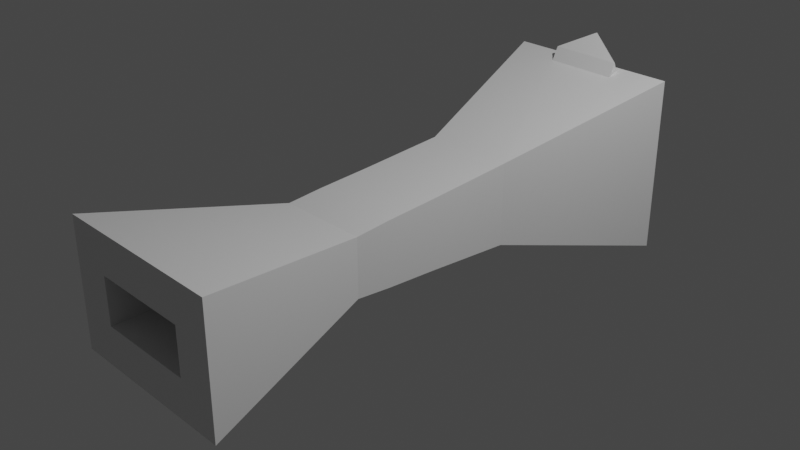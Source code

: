 # Source: arma_pium_pium.blend  (saved by Blender 3.0.42; exported with 4.5.12 LTS)
import bpy
from mathutils import Matrix  # noqa: F401  (used for matrix-valued properties, if any)

bpy.ops.wm.read_factory_settings(use_empty=True)
scene = bpy.context.scene
scene.name = 'Scene'

# ---- collections
col_collection = bpy.data.collections.new('Collection'); scene.collection.children.link(col_collection)

# ---- materials (node trees are filled in below, after node groups)
mat_material = bpy.data.materials.new('Material')
mat_material.alpha_threshold = 0.0
mat_material.use_transparent_shadow = False
mat_material.line_color = (0.0, 0.0, 0.0, 1.0)

# ---- material node trees
mat_material.use_nodes = True; mat_material.node_tree.nodes.clear()
_N = mat_material.node_tree.nodes; _L = mat_material.node_tree.links
n0 = _N.new('ShaderNodeOutputMaterial'); n0.name = 'Material Output'; n0.location = (300, 300)
n1 = _N.new('ShaderNodeBsdfPrincipled'); n1.name = 'Principled BSDF'; n1.location = (10, 300)
n1.distribution = 'GGX'
n1.subsurface_method = 'RANDOM_WALK_SKIN'
n1.inputs[2].default_value = 0.4
n1.inputs[3].default_value = 1.45
n1.inputs[27].default_value = (0.0, 0.0, 0.0, 1.0)
n1.inputs[28].default_value = 1.0
_L.new(n1.outputs[0], n0.inputs[0])
n0.is_active_output = True

# ---- world
world_world = bpy.data.worlds.new('World'); scene.world = world_world
world_world.use_nodes = True; world_world.node_tree.nodes.clear()
_N = world_world.node_tree.nodes; _L = world_world.node_tree.links
n0 = _N.new('ShaderNodeOutputWorld'); n0.name = 'World Output'; n0.location = (300, 300)
n1 = _N.new('ShaderNodeBackground'); n1.name = 'Background'; n1.location = (10, 300)
n1.inputs[0].default_value = (0.05088, 0.05088, 0.05088, 1.0)
_L.new(n1.outputs[0], n0.inputs[0])
n0.is_active_output = True
world_world.color = (0.05088, 0.05088, 0.05088)
world_world.use_sun_shadow = False
world_world.sun_shadow_jitter_overblur = 0.0

# ---- cameras
cam_camera = bpy.data.cameras.new('Camera')
cam_camera.clip_end = 100.0
cam_camera.ortho_scale = 7.314

# ---- lights
light_light = bpy.data.lights.new('Light', 'POINT')
light_light.transmission_factor = 0.0
light_light.energy = 1000.0
light_light.shadow_soft_size = 0.1
light_light.shadow_maximum_resolution = 0.006
light_light.use_absolute_resolution = True

# ---- meshes
me_cube = bpy.data.meshes.new('Cube')
me_cube.from_pydata([(0.6602, 1.0, 0.6602), (0.6602, 1.0, -0.6602), (0.5573, -1.0, 0.2573), (0.5573, -1.0, -0.2573), (-0.6602, 1.0, 0.6602), (-0.6602, 1.0, -0.6602), (-0.5573, -1.0, 0.2573), (-0.5573, -1.0, -0.2573), (-0.5, 0.3333, -0.468), (0.5, 0.3333, 0.468), (-0.5, 0.3333, 0.468), (0.5, 0.3333, -0.468), (-0.5, -0.3333, -0.3276), (0.5, -0.3333, 0.3276), (-0.5, -0.3333, 0.3276), (0.5, -0.3333, -0.3276), (1.0, 1.0, -1.0), (-1.0, 1.0, -1.0), (1.0, 1.0, 1.0), (-1.0, 1.0, 1.0), (0.4398, 1.099, -0.4398), (-0.4398, 1.099, -0.4398), (0.4398, 1.099, 0.4398), (-0.4398, 1.099, 0.4398), (0.6602, 1.099, -0.6602), (-0.6602, 1.099, -0.6602), (0.6602, 1.099, 0.6602), (-0.6602, 1.099, 0.6602), (0.4398, 1.111, -0.4398), (-0.4398, 1.111, -0.4398), (0.4398, 1.111, 0.4398), (-0.4398, 1.111, 0.4398), (0.3505, 1.211, -0.3505), (-0.3505, 1.211, -0.3505), (0.3505, 1.211, 0.3505), (-0.3505, 1.211, 0.3505), (0.4398, 1.211, -0.4398), (-0.4398, 1.211, -0.4398), (0.4398, 1.211, 0.4398), (-0.4398, 1.211, 0.4398), (0.209, 1.278, -0.209), (-0.209, 1.278, -0.209), (0.209, 1.278, 0.209), (-0.209, 1.278, 0.209), (0.3505, 1.278, -0.3505), (-0.3505, 1.278, -0.3505), (0.3505, 1.278, 0.3505), (-0.3505, 1.278, 0.3505), (0.09519, 1.334, -0.09519), (-0.09519, 1.334, -0.09519), (0.09519, 1.334, 0.09519), (-0.09519, 1.334, 0.09519), (0.209, 1.334, -0.209), (-0.209, 1.334, -0.209), (0.209, 1.334, 0.209), (-0.209, 1.334, 0.209), (0.09519, 1.367, -0.09519), (-0.09519, 1.367, -0.09519), (0.09519, 1.367, 0.09519), (-0.09519, 1.367, 0.09519), (-0.5, 0.0, 0.3978), (0.5, 0.0, -0.3978), (-0.5, 2.98e-08, -0.3978), (0.5, 2.98e-08, 0.3978), (-0.5, -0.2, -0.3627), (0.5, -0.2, 0.3627), (-0.5, -0.2, 0.3627), (0.5, -0.2, -0.3627), (-1.0, -1.0, -0.7), (-1.0, -1.0, 0.7), (1.0, -1.0, 0.7), (1.0, -1.0, -0.7), (-0.5573, -0.6667, -0.2573), (-0.5573, -0.6667, 0.2573), (0.5573, -0.6667, 0.2573), (0.5573, -0.6667, -0.2573), (-0.3998, 0.9778, 0.9807), (0.4052, 0.9777, 0.981), (0.4092, 0.9362, 0.9399), (-0.4003, 0.9356, 0.9498), (-0.3761, 1.0, 1.0), (0.4179, 1.0, 1.0), (0.426, 0.9139, 0.9204), (-0.3772, 0.9134, 0.9309), (0.00157, 1.021, 1.311), (0.008307, 1.021, 1.311), (0.4114, 0.9615, 1.09), (-0.398, 0.9609, 1.1)], [], [(13, 14, 69, 70), (7, 3, 75, 72), (8, 10, 19, 17), (12, 15, 71, 68), (15, 13, 70, 71), (5, 4, 27, 25), (16, 18, 9, 11), (17, 16, 11, 8), (62, 60, 10, 8), (18, 81, 82, 83, 80, 19, 10, 9), (68, 69, 14, 12), (67, 65, 13, 15), (64, 67, 15, 12), (65, 66, 14, 13), (5, 1, 16, 17), (1, 0, 18, 16), (4, 5, 17, 19), (0, 4, 19, 80, 81, 18), (21, 23, 31, 29), (1, 5, 25, 24), (4, 0, 26, 27), (0, 1, 24, 26), (21, 20, 24, 25), (20, 22, 26, 24), (23, 21, 25, 27), (22, 23, 27, 26), (29, 31, 39, 37), (20, 21, 29, 28), (23, 22, 30, 31), (22, 20, 28, 30), (35, 34, 46, 47), (28, 29, 37, 36), (31, 30, 38, 39), (30, 28, 36, 38), (33, 32, 36, 37), (32, 34, 38, 36), (35, 33, 37, 39), (34, 35, 39, 38), (41, 43, 55, 53), (34, 32, 44, 46), (33, 35, 47, 45), (32, 33, 45, 44), (41, 40, 44, 45), (40, 42, 46, 44), (43, 41, 45, 47), (42, 43, 47, 46), (49, 51, 59, 57), (40, 41, 53, 52), (43, 42, 54, 55), (42, 40, 52, 54), (49, 48, 52, 53), (48, 50, 54, 52), (51, 49, 53, 55), (50, 51, 55, 54), (57, 59, 58, 56), (48, 49, 57, 56), (51, 50, 58, 59), (50, 48, 56, 58), (9, 10, 60, 63), (8, 11, 61, 62), (11, 9, 63, 61), (64, 66, 60, 62), (12, 14, 66, 64), (63, 60, 66, 65), (62, 61, 67, 64), (61, 63, 65, 67), (7, 6, 69, 68), (2, 3, 71, 70), (6, 2, 70, 69), (3, 7, 68, 71), (75, 74, 73, 72), (3, 2, 74, 75), (2, 6, 73, 74), (6, 7, 72, 73), (76, 79, 87, 84), (76, 77, 81, 80), (77, 78, 82, 81), (79, 76, 80, 83), (78, 79, 83, 82), (84, 87, 86, 85), (77, 76, 84, 85), (79, 78, 86, 87), (78, 77, 85, 86)])
_uv = me_cube.uv_layers.new(name='UVMap')
_uv.uv.foreach_set('vector', [0.625, 0.6875, 0.875, 0.6875, 0.875, 0.75, 0.625, 0.75, 0.4541, 0.9447, 0.4541, 0.8053, 0.4541, 0.8053, 0.4541, 0.9447, 0.375, 0.125, 0.625, 0.125, 0.625, 0.25, 0.375, 0.25, 0.125, 0.6875, 0.375, 0.6875, 0.375, 0.75, 0.125, 0.75, 0.375, 0.6875, 0.625, 0.6875, 0.625, 0.75, 0.375, 0.75, 0.4175, 0.2925, 0.5825, 0.2925, 0.5825, 0.2925, 0.4175, 0.2925, 0.375, 0.5, 0.625, 0.5, 0.625, 0.625, 0.375, 0.625, 0.125, 0.5, 0.375, 0.5, 0.375, 0.625, 0.125, 0.625, 0.375, 0.09375, 0.625, 0.09375, 0.625, 0.125, 0.375, 0.125, 0.625, 0.5, 0.707, 0.5, 0.7057, 0.5187, 0.7924, 0.5162, 0.7845, 0.5, 0.875, 0.5, 0.875, 0.625, 0.625, 0.625, 0.375, 0.0, 0.625, 0.0, 0.625, 0.0625, 0.375, 0.0625, 0.375, 0.6719, 0.625, 0.6719, 0.625, 0.6875, 0.375, 0.6875, 0.125, 0.6719, 0.375, 0.6719, 0.375, 0.6875, 0.125, 0.6875, 0.625, 0.6719, 0.875, 0.6719, 0.875, 0.6875, 0.625, 0.6875, 0.4175, 0.2925, 0.4175, 0.4575, 0.375, 0.5, 0.375, 0.25, 0.4175, 0.4575, 0.5825, 0.4575, 0.625, 0.5, 0.375, 0.5, 0.5825, 0.2925, 0.4175, 0.2925, 0.375, 0.25, 0.625, 0.25, 0.5825, 0.4575, 0.5825, 0.2925, 0.625, 0.25, 0.625, 0.3405, 0.625, 0.418, 0.625, 0.5, 0.445, 0.32, 0.555, 0.32, 0.555, 0.32, 0.445, 0.32, 0.4175, 0.4575, 0.4175, 0.2925, 0.4175, 0.2925, 0.4175, 0.4575, 0.5825, 0.2925, 0.5825, 0.4575, 0.5825, 0.4575, 0.5825, 0.2925, 0.5825, 0.4575, 0.4175, 0.4575, 0.4175, 0.4575, 0.5825, 0.4575, 0.445, 0.32, 0.445, 0.43, 0.4175, 0.4575, 0.4175, 0.2925, 0.445, 0.43, 0.555, 0.43, 0.5825, 0.4575, 0.4175, 0.4575, 0.555, 0.32, 0.445, 0.32, 0.4175, 0.2925, 0.5825, 0.2925, 0.555, 0.43, 0.555, 0.32, 0.5825, 0.2925, 0.5825, 0.4575, 0.445, 0.32, 0.555, 0.32, 0.555, 0.32, 0.445, 0.32, 0.445, 0.43, 0.445, 0.32, 0.445, 0.32, 0.445, 0.43, 0.555, 0.32, 0.555, 0.43, 0.555, 0.43, 0.555, 0.32, 0.555, 0.43, 0.445, 0.43, 0.445, 0.43, 0.555, 0.43, 0.5438, 0.3312, 0.5438, 0.4188, 0.5438, 0.4188, 0.5438, 0.3312, 0.445, 0.43, 0.445, 0.32, 0.445, 0.32, 0.445, 0.43, 0.555, 0.32, 0.555, 0.43, 0.555, 0.43, 0.555, 0.32, 0.555, 0.43, 0.445, 0.43, 0.445, 0.43, 0.555, 0.43, 0.4562, 0.3312, 0.4562, 0.4188, 0.445, 0.43, 0.445, 0.32, 0.4562, 0.4188, 0.5438, 0.4188, 0.555, 0.43, 0.445, 0.43, 0.5438, 0.3312, 0.4562, 0.3312, 0.445, 0.32, 0.555, 0.32, 0.5438, 0.4188, 0.5438, 0.3312, 0.555, 0.32, 0.555, 0.43, 0.4739, 0.3489, 0.5261, 0.3489, 0.5261, 0.3489, 0.4739, 0.3489, 0.5438, 0.4188, 0.4562, 0.4188, 0.4562, 0.4188, 0.5438, 0.4188, 0.4562, 0.3312, 0.5438, 0.3312, 0.5438, 0.3312, 0.4562, 0.3312, 0.4562, 0.4188, 0.4562, 0.3312, 0.4562, 0.3312, 0.4562, 0.4188, 0.4739, 0.3489, 0.4739, 0.4011, 0.4562, 0.4188, 0.4562, 0.3312, 0.4739, 0.4011, 0.5261, 0.4011, 0.5438, 0.4188, 0.4562, 0.4188, 0.5261, 0.3489, 0.4739, 0.3489, 0.4562, 0.3312, 0.5438, 0.3312, 0.5261, 0.4011, 0.5261, 0.3489, 0.5438, 0.3312, 0.5438, 0.4188, 0.4881, 0.3631, 0.5119, 0.3631, 0.5119, 0.3631, 0.4881, 0.3631, 0.4739, 0.4011, 0.4739, 0.3489, 0.4739, 0.3489, 0.4739, 0.4011, 0.5261, 0.3489, 0.5261, 0.4011, 0.5261, 0.4011, 0.5261, 0.3489, 0.5261, 0.4011, 0.4739, 0.4011, 0.4739, 0.4011, 0.5261, 0.4011, 0.4881, 0.3631, 0.4881, 0.3869, 0.4739, 0.4011, 0.4739, 0.3489, 0.4881, 0.3869, 0.5119, 0.3869, 0.5261, 0.4011, 0.4739, 0.4011, 0.5119, 0.3631, 0.4881, 0.3631, 0.4739, 0.3489, 0.5261, 0.3489, 0.5119, 0.3869, 0.5119, 0.3631, 0.5261, 0.3489, 0.5261, 0.4011, 0.4881, 0.3631, 0.5119, 0.3631, 0.5119, 0.3869, 0.4881, 0.3869, 0.4881, 0.3869, 0.4881, 0.3631, 0.4881, 0.3631, 0.4881, 0.3869, 0.5119, 0.3631, 0.5119, 0.3869, 0.5119, 0.3869, 0.5119, 0.3631, 0.5119, 0.3869, 0.4881, 0.3869, 0.4881, 0.3869, 0.5119, 0.3869, 0.625, 0.625, 0.875, 0.625, 0.875, 0.6562, 0.625, 0.6562, 0.125, 0.625, 0.375, 0.625, 0.375, 0.6562, 0.125, 0.6562, 0.375, 0.625, 0.625, 0.625, 0.625, 0.6562, 0.375, 0.6562, 0.375, 0.07812, 0.625, 0.07812, 0.625, 0.09375, 0.375, 0.09375, 0.375, 0.0625, 0.625, 0.0625, 0.625, 0.07812, 0.375, 0.07812, 0.625, 0.6562, 0.875, 0.6562, 0.875, 0.6719, 0.625, 0.6719, 0.125, 0.6562, 0.375, 0.6562, 0.375, 0.6719, 0.125, 0.6719, 0.375, 0.6562, 0.625, 0.6562, 0.625, 0.6719, 0.375, 0.6719, 0.4541, 0.9447, 0.5459, 0.9447, 0.625, 1.0, 0.375, 1.0, 0.5459, 0.8053, 0.4541, 0.8053, 0.375, 0.75, 0.625, 0.75, 0.5459, 0.9447, 0.5459, 0.8053, 0.625, 0.75, 0.625, 1.0, 0.4541, 0.8053, 0.4541, 0.9447, 0.375, 1.0, 0.375, 0.75, 0.4541, 0.8053, 0.5459, 0.8053, 0.5459, 0.9447, 0.4541, 0.9447, 0.4541, 0.8053, 0.5459, 0.8053, 0.5459, 0.8053, 0.4541, 0.8053, 0.5459, 0.8053, 0.5459, 0.9447, 0.5459, 0.9447, 0.5459, 0.8053, 0.5459, 0.9447, 0.4541, 0.9447, 0.4541, 0.9447, 0.5459, 0.9447, 0.7836, 0.5043, 0.7873, 0.512, 0.7873, 0.512, 0.7836, 0.5043, 0.7836, 0.5043, 0.7096, 0.5047, 0.707, 0.5, 0.7845, 0.5, 0.7096, 0.5047, 0.7091, 0.5139, 0.7057, 0.5187, 0.707, 0.5, 0.7873, 0.512, 0.7836, 0.5043, 0.7845, 0.5, 0.7924, 0.5162, 0.7091, 0.5139, 0.7873, 0.512, 0.7924, 0.5162, 0.7057, 0.5187, 0.7836, 0.5043, 0.7873, 0.512, 0.7091, 0.5139, 0.7096, 0.5047, 0.7096, 0.5047, 0.7836, 0.5043, 0.7836, 0.5043, 0.7096, 0.5047, 0.7873, 0.512, 0.7091, 0.5139, 0.7091, 0.5139, 0.7873, 0.512, 0.7091, 0.5139, 0.7096, 0.5047, 0.7096, 0.5047, 0.7091, 0.5139])
me_cube.materials.append(mat_material)
me_cube.use_remesh_preserve_volume = False
me_cube.use_remesh_preserve_attributes = False
me_cube.use_mirror_vertex_groups = False
me_cube.update()

# ---- objects
ob_cube = bpy.data.objects.new('Cube', me_cube)
ob_light = bpy.data.objects.new('Light', light_light)
ob_camera = bpy.data.objects.new('Camera', cam_camera)

# ---- transforms, parenting, visibility, modifiers, constraints
ob_cube.location = (0.0, 0.0, 0.0)
ob_cube.scale = (1.0, 3.0, 1.0)
ob_cube.lock_rotations_4d = False
ob_cube.empty_display_type = 'ARROWS'
ob_cube.lineart.crease_threshold = 0.0
ob_light.location = (4.076, 1.005, 5.904)
ob_light.rotation_euler = (0.6503, 0.05522, 1.866)
ob_light.lock_rotations_4d = False
ob_light.empty_display_type = 'ARROWS'
ob_light.color = (0.0, 0.0, 0.0, 0.0)
ob_light.lineart.crease_threshold = 0.0
ob_camera.location = (7.359, -6.926, 4.958)
ob_camera.rotation_euler = (1.109, 0.0, 0.8149)
ob_camera.lock_rotations_4d = False
ob_camera.empty_display_type = 'ARROWS'
ob_camera.color = (0.0, 0.0, 0.0, 0.0)
ob_camera.display_type = 'WIRE'
ob_camera.lineart.crease_threshold = 0.0

# ---- collection membership
col_collection.objects.link(ob_cube)
col_collection.objects.link(ob_light)
col_collection.objects.link(ob_camera)

# ---- scene / render settings (as saved in the file)
scene.camera = ob_camera
scene.frame_start = 1; scene.frame_end = 250; scene.frame_set(1)
scene.render.engine = 'BLENDER_EEVEE_NEXT'
scene.cycles.sampling_pattern = 'TABULATED_SOBOL'
scene.cycles.use_light_tree = False
scene.view_settings.view_transform = 'Filmic'
bpy.context.view_layer.update()
